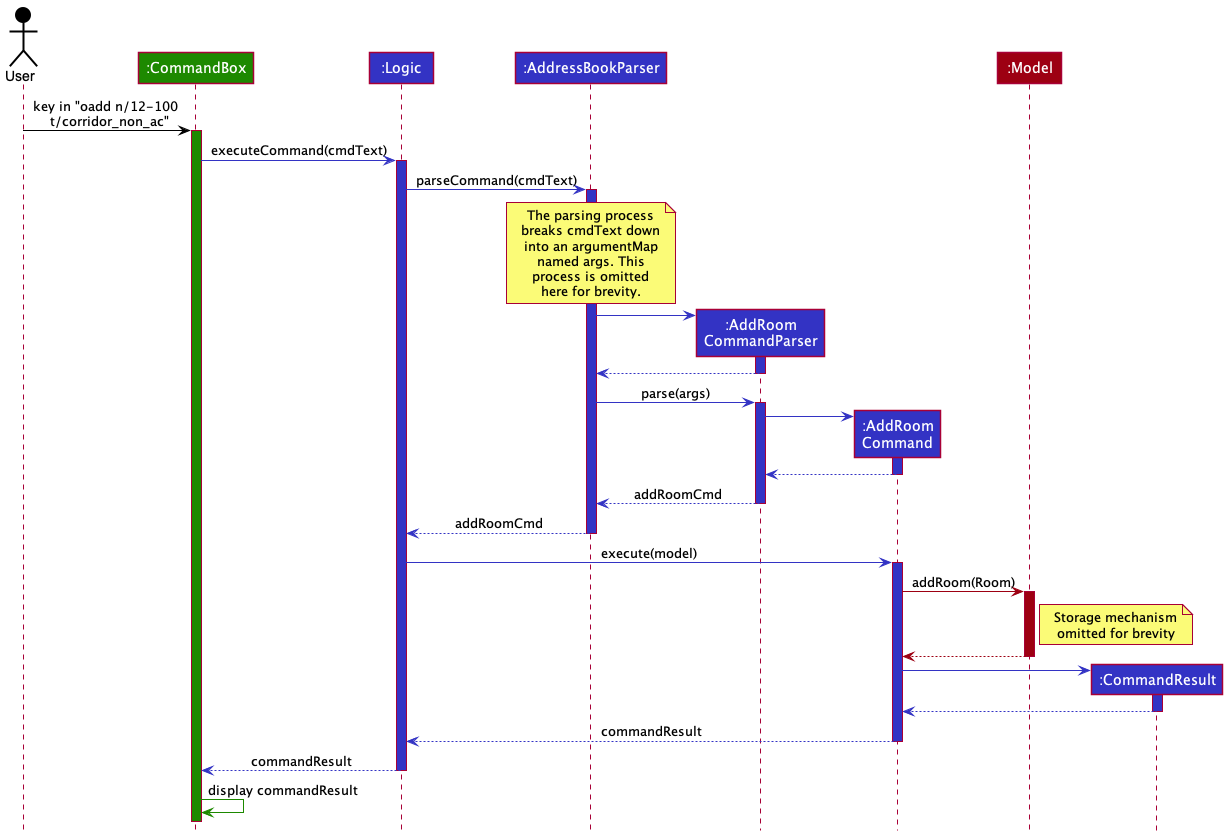

The diagram above was rendered by PlantUML. Its source (embedded in the PNG):
@startuml
!include ../style.puml

Actor User as user USER_COLOR
Participant ":CommandBox" as ui UI_COLOR
Participant ":Logic" as logic LOGIC_COLOR
Participant ":AddressBookParser" as abParser LOGIC_COLOR
Participant ":AddRoom\nCommandParser" as arcParser LOGIC_COLOR
Participant ":AddRoom\nCommand" as addRoomCmd LOGIC_COLOR
Participant ":Model" as model MODEL_COLOR
Participant ":CommandResult" as cmdResult LOGIC_COLOR


user -[USER_COLOR]> ui: key in "oadd n/12-100 \n t/corridor_non_ac"
activate ui UI_COLOR

ui -[LOGIC_COLOR]> logic: executeCommand(cmdText)
activate logic LOGIC_COLOR

logic -[LOGIC_COLOR]> abParser: parseCommand(cmdText)
activate abParser LOGIC_COLOR

note over abParser
The parsing process
breaks cmdText down
into an argumentMap
named args. This
process is omitted
here for brevity.
end note

abParser -[LOGIC_COLOR]> arcParser **:
activate arcParser LOGIC_COLOR
return

abParser -[LOGIC_COLOR]> arcParser: parse(args)
activate arcParser LOGIC_COLOR
arcParser -[LOGIC_COLOR]> addRoomCmd**:
activate addRoomCmd LOGIC_COLOR
return

return addRoomCmd

return addRoomCmd

logic -[LOGIC_COLOR]> addRoomCmd: execute(model)
activate addRoomCmd LOGIC_COLOR
addRoomCmd -[MODEL_COLOR]> model: addRoom(Room)
activate model MODEL_COLOR
note right of model
Storage mechanism
omitted for brevity
end note
return

addRoomCmd -[LOGIC_COLOR]> cmdResult**:
activate cmdResult LOGIC_COLOR
return

return commandResult
return commandResult

ui -[UI_COLOR]> ui: display commandResult

@enduml